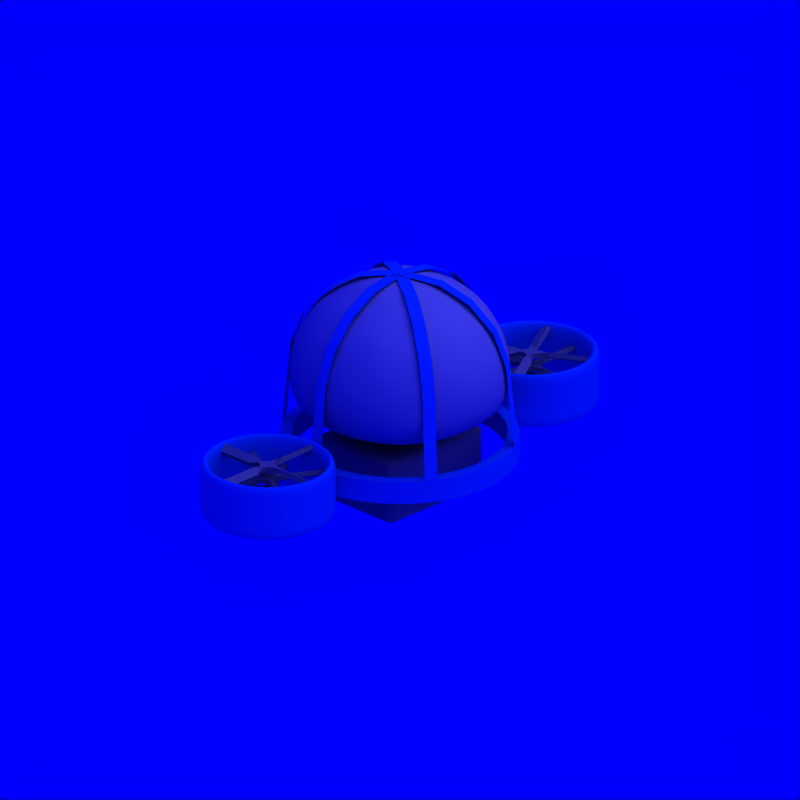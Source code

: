 # Source: VTOL_Balloon_2.blend  (saved by Blender 2.71.0; exported with 4.5.12 LTS)
import bpy
from mathutils import Matrix  # noqa: F401  (used for matrix-valued properties, if any)

bpy.ops.wm.read_factory_settings(use_empty=True)
scene = bpy.context.scene
scene.name = 'Scene'

# ---- collections
col_collection_1 = bpy.data.collections.new('Collection 1'); scene.collection.children.link(col_collection_1)
col_collection_2 = bpy.data.collections.new('Collection 2'); scene.collection.children.link(col_collection_2)
col_collection_2.hide_render = True
col_collection_2.hide_viewport = True

# ---- materials (node trees are filled in below, after node groups)
mat_grey = bpy.data.materials.new('Grey')
mat_grey.alpha_threshold = 0.0
mat_grey.diffuse_color = (0.5, 0.5, 0.5, 1.0)
mat_grey.roughness = 0.5
mat_grey.specular_intensity = 0.2
mat_grey.line_color = (0.0, 0.0, 0.0, 1.0)
mat_cc = bpy.data.materials.new('CC')
mat_cc.alpha_threshold = 0.0
mat_cc.diffuse_color = (0.0, 0.376, 0.827, 1.0)
mat_cc.roughness = 0.5
mat_cc.specular_intensity = 0.2
mat_cc.line_color = (0.0, 0.0, 0.0, 1.0)
mat_white = bpy.data.materials.new('White')
mat_white.alpha_threshold = 0.0
mat_white.diffuse_color = (0.7, 0.7, 0.7, 1.0)
mat_white.roughness = 0.5
mat_white.specular_intensity = 0.2
mat_white.line_color = (0.0, 0.0, 0.0, 1.0)
mat_invisible = bpy.data.materials.new('Invisible')
mat_invisible.alpha_threshold = 0.0
mat_invisible.diffuse_color = (1.0, 1.0, 1.0, 1.0)
mat_invisible.roughness = 0.5
mat_invisible.specular_intensity = 0.0

# ---- material node trees

# ---- world
world_world = bpy.data.worlds.new('World'); scene.world = world_world
world_world.color = (0.0, 0.0, 1.0)
world_world.use_sun_shadow = False
world_world.sun_shadow_jitter_overblur = 0.0
world_world.cycles.sampling_method = 'MANUAL'
world_world.cycles.sample_map_resolution = 256

# ---- cameras
cam_camera_002 = bpy.data.cameras.new('Camera.002')
cam_camera_002.type = 'ORTHO'
cam_camera_002.passepartout_alpha = 0.2
cam_camera_002.clip_end = 100.0
cam_camera_002.lens = 35.0
cam_camera_002.sensor_width = 32.0
cam_camera_002.sensor_height = 18.0
cam_camera_002.show_passepartout = False
cam_camera_002.show_safe_areas = True
cam_camera_002.dof.focus_distance = 0.0
cam_camera_002.dof.aperture_fstop = 128.0

# ---- lights
light_lamp = bpy.data.lights.new('Lamp', 'SUN')
light_lamp.transmission_factor = 0.0
light_lamp.angle = 1.571
light_lamp.energy = 1.0
light_lamp.shadow_buffer_clip_start = 0.5
light_lamp.shadow_soft_size = 1.0
light_lamp.shadow_cascade_max_distance = 1000.0
light_lamp.cycles.use_multiple_importance_sampling = False

# ---- meshes
me_cube_001 = bpy.data.meshes.new('Cube.001')
me_cube_001.from_pydata([(-1.0, -1.0, -1.0), (-1.0, 1.0, -1.0), (1.0, 1.0, -1.0), (1.0, -1.0, -1.0), (-1.0, -1.0, 1.0), (-1.0, 1.0, 1.0), (1.0, 1.0, 1.0), (1.0, -1.0, 1.0)], [], [(4, 5, 1, 0), (5, 6, 2, 1), (6, 7, 3, 2), (7, 4, 0, 3), (0, 1, 2, 3), (7, 6, 5, 4)])
me_cube_001.materials.append(mat_grey)
me_cube_001.use_remesh_preserve_volume = False
me_cube_001.use_remesh_preserve_attributes = False
me_cube_001.use_mirror_vertex_groups = False
me_cube_001.update()
me_plane_002 = bpy.data.meshes.new('Plane.002')
me_plane_002.from_pydata([(-0.05, -0.06, 0.0), (0.05, -0.06, 0.0), (-0.05, 0.04, 0.0), (0.05, 0.04, 0.0), (-0.025, 0.09, 0.0), (0.025, 0.09, 0.0), (0.1, -0.035, 0.0), (0.1, 0.015, 0.0), (-0.025, -0.11, 0.0), (0.025, -0.11, 0.0), (-0.1, -0.035, 0.0), (-0.1, 0.015, 0.0), (-0.6252, -0.0533, -0.025), (-0.6252, 0.0333, 0.025), (-0.2, -0.0533, -0.025), (-0.2, 0.0333, 0.025), (-0.0433, 0.19, -0.025), (0.0433, 0.19, 0.025), (-0.0433, 0.6152, -0.025), (0.0433, 0.6152, 0.025), (0.2, -0.0533, 0.025), (0.2, 0.0333, -0.025), (0.6252, -0.0533, 0.025), (0.6252, 0.0333, -0.025), (-0.0433, -0.21, 0.025), (0.0433, -0.21, -0.025), (-0.0433, -0.6352, 0.025), (0.0433, -0.6352, -0.025)], [], [(0, 1, 3, 2), (2, 3, 5, 4), (3, 1, 6, 7), (1, 0, 8, 9), (0, 2, 11, 10), (14, 15, 13, 12), (10, 11, 15, 14), (4, 5, 17, 16), (16, 17, 19, 18), (7, 6, 20, 21), (21, 20, 22, 23), (9, 8, 24, 25), (25, 24, 26, 27)])
me_plane_002.materials.append(mat_grey)
me_plane_002.use_remesh_preserve_volume = False
me_plane_002.use_remesh_preserve_attributes = False
me_plane_002.use_mirror_vertex_groups = False
me_plane_002.update()
me_cylinder_002 = bpy.data.meshes.new('Cylinder.002')
me_cylinder_002.from_pydata([(-7.53e-08, 1.5, -0.2), (7.451e-08, 1.5, 1.0), (1.061, 1.061, -0.2), (1.061, 1.061, 1.0), (1.5, -7.451e-08, -0.2), (1.5, -7.451e-08, 1.0), (1.061, -1.061, -0.2), (1.061, -1.061, 1.0), (-2.541e-07, -1.5, -0.2), (-5.96e-08, -1.5, 1.0), (-1.061, -1.061, -0.2), (-1.061, -1.061, 1.0), (-1.5, 4.47e-08, -0.2), (-1.5, 1.49e-08, 1.0), (-1.061, 1.061, -0.2), (-1.061, 1.061, 1.0), (4.47e-08, 1.26, 1.0), (0.891, 0.891, 1.0), (1.26, -9.686e-08, 1.0), (0.891, -0.891, 1.0), (-6.706e-08, -1.26, 1.0), (-0.891, -0.891, 1.0), (-1.26, 2.235e-08, 1.0), (-0.891, 0.891, 1.0), (0.891, 0.891, -0.2), (0.891, -0.891, -0.2), (-1.573e-07, -1.26, -0.2), (-0.891, -0.891, -0.2), (-1.2e-07, 1.26, -0.2), (1.26, -9.686e-08, -0.2), (-1.26, 7.451e-09, -0.2), (-0.891, 0.891, -0.2), (-3.06e-08, 1.5, 0.1), (1.061, 1.061, 0.1), (1.5, 3.427e-07, 0.1), (1.061, -1.061, 0.1), (-1.945e-07, -1.5, 0.1), (-1.061, -1.061, 0.1), (-1.5, 3.576e-07, 0.1), (-1.061, 1.061, 0.1), (1.49e-08, 1.5, 0.7), (1.061, 1.061, 0.7), (1.5, -4.917e-07, 0.7), (1.061, -1.061, 0.7), (-1.49e-07, -1.5, 0.7), (-1.061, -1.061, 0.7), (-1.5, -4.321e-07, 0.7), (-1.061, 1.061, 0.7)], [], [(40, 1, 3, 41), (41, 3, 5, 42), (42, 5, 7, 43), (43, 7, 9, 44), (44, 9, 11, 45), (45, 11, 13, 46), (1, 15, 23, 16), (47, 15, 1, 40), (46, 13, 15, 47), (14, 0, 28, 31), (15, 13, 22, 23), (13, 11, 21, 22), (11, 9, 20, 21), (9, 7, 19, 20), (7, 5, 18, 19), (5, 3, 17, 18), (3, 1, 16, 17), (21, 20, 26, 27), (20, 19, 25, 26), (12, 14, 31, 30), (16, 23, 31, 28), (23, 22, 30, 31), (22, 21, 27, 30), (19, 18, 29, 25), (18, 17, 24, 29), (17, 16, 28, 24), (10, 12, 30, 27), (8, 10, 27, 26), (6, 8, 26, 25), (4, 6, 25, 29), (2, 4, 29, 24), (0, 2, 24, 28), (0, 32, 33, 2), (2, 33, 34, 4), (4, 34, 35, 6), (6, 35, 36, 8), (8, 36, 37, 10), (10, 37, 38, 12), (14, 39, 32, 0), (12, 38, 39, 14), (32, 40, 41, 33), (33, 41, 42, 34), (34, 42, 43, 35), (35, 43, 44, 36), (36, 44, 45, 37), (37, 45, 46, 38), (39, 47, 40, 32), (38, 46, 47, 39)])
me_cylinder_002.polygons.foreach_set('use_smooth', [True] * 48)
me_cylinder_002.materials.append(mat_cc)
me_cylinder_002.use_remesh_preserve_volume = False
me_cylinder_002.use_remesh_preserve_attributes = False
me_cylinder_002.use_mirror_vertex_groups = False
me_cylinder_002.update()
me_plane = bpy.data.meshes.new('Plane')
me_plane.from_pydata([(-0.5, 9.0, 0.4), (0.5, 9.0, 0.4), (-0.5, 8.349, 6.963), (0.5, 8.349, 6.963), (-0.5, 7.385, 9.541), (0.5, 7.385, 9.541), (-0.5, 5.484, 11.75), (0.5, 5.484, 11.75), (-0.5, 3.192, 13.06), (0.5, 3.192, 13.06), (-0.5, 5.96e-07, 13.6), (0.5, 5.96e-07, 13.6)], [], [(0, 2, 3, 1), (2, 4, 5, 3), (4, 6, 7, 5), (6, 8, 9, 7), (8, 10, 11, 9)])
me_plane.polygons.foreach_set('use_smooth', [True] * 5)
me_plane.materials.append(mat_cc)
me_plane.use_remesh_preserve_volume = False
me_plane.use_remesh_preserve_attributes = False
me_plane.use_mirror_vertex_groups = False
me_plane.update()
me_cylinder = bpy.data.meshes.new('Cylinder')
me_cylinder.from_pydata([(0.0, 1.0, -1.0), (0.0, 1.0, 1.0), (0.1951, 0.9808, -1.0), (0.1951, 0.9808, 1.0), (0.3827, 0.9239, -1.0), (0.3827, 0.9239, 1.0), (0.5556, 0.8315, -1.0), (0.5556, 0.8315, 1.0), (0.7071, 0.7071, -1.0), (0.7071, 0.7071, 1.0), (0.8315, 0.5556, -1.0), (0.8315, 0.5556, 1.0), (0.9239, 0.3827, -1.0), (0.9239, 0.3827, 1.0), (0.9808, 0.1951, -1.0), (0.9808, 0.1951, 1.0), (1.0, 7.55e-08, -1.0), (1.0, 7.55e-08, 1.0), (0.9808, -0.1951, -1.0), (0.9808, -0.1951, 1.0), (0.9239, -0.3827, -1.0), (0.9239, -0.3827, 1.0), (0.8315, -0.5556, -1.0), (0.8315, -0.5556, 1.0), (0.7071, -0.7071, -1.0), (0.7071, -0.7071, 1.0), (0.5556, -0.8315, -1.0), (0.5556, -0.8315, 1.0), (0.3827, -0.9239, -1.0), (0.3827, -0.9239, 1.0), (0.1951, -0.9808, -1.0), (0.1951, -0.9808, 1.0), (-3.258e-07, -1.0, -1.0), (-3.258e-07, -1.0, 1.0), (-0.1951, -0.9808, -1.0), (-0.1951, -0.9808, 1.0), (-0.3827, -0.9239, -1.0), (-0.3827, -0.9239, 1.0), (-0.5556, -0.8315, -1.0), (-0.5556, -0.8315, 1.0), (-0.7071, -0.7071, -1.0), (-0.7071, -0.7071, 1.0), (-0.8315, -0.5556, -1.0), (-0.8315, -0.5556, 1.0), (-0.9239, -0.3827, -1.0), (-0.9239, -0.3827, 1.0), (-0.9808, -0.1951, -1.0), (-0.9808, -0.1951, 1.0), (-1.0, 9.656e-07, -1.0), (-1.0, 9.656e-07, 1.0), (-0.9808, 0.1951, -1.0), (-0.9808, 0.1951, 1.0), (-0.9239, 0.3827, -1.0), (-0.9239, 0.3827, 1.0), (-0.8315, 0.5556, -1.0), (-0.8315, 0.5556, 1.0), (-0.7071, 0.7071, -1.0), (-0.7071, 0.7071, 1.0), (-0.5556, 0.8315, -1.0), (-0.5556, 0.8315, 1.0), (-0.3827, 0.9239, -1.0), (-0.3827, 0.9239, 1.0), (-0.1951, 0.9808, -1.0), (-0.1951, 0.9808, 1.0), (0.0, 0.9, -1.0), (0.0, 0.9, 1.0), (0.1756, 0.8827, -1.0), (0.1756, 0.8827, 1.0), (0.3444, 0.8315, -1.0), (0.3444, 0.8315, 1.0), (0.5, 0.7483, -1.0), (0.5, 0.7483, 1.0), (0.6364, 0.6364, -1.0), (0.6364, 0.6364, 1.0), (0.7483, 0.5, -1.0), (0.7483, 0.5, 1.0), (0.8315, 0.3444, -1.0), (0.8315, 0.3444, 1.0), (0.8827, 0.1756, -1.0), (0.8827, 0.1756, 1.0), (0.9, 6.795e-08, -1.0), (0.9, 6.795e-08, 1.0), (0.8827, -0.1756, -1.0), (0.8827, -0.1756, 1.0), (0.8315, -0.3444, -1.0), (0.8315, -0.3444, 1.0), (0.7483, -0.5, -1.0), (0.7483, -0.5, 1.0), (0.6364, -0.6364, -1.0), (0.6364, -0.6364, 1.0), (0.5, -0.7483, -1.0), (0.5, -0.7483, 1.0), (0.3444, -0.8315, -1.0), (0.3444, -0.8315, 1.0), (0.1756, -0.8827, -1.0), (0.1756, -0.8827, 1.0), (-2.933e-07, -0.9, -1.0), (-2.933e-07, -0.9, 1.0), (-0.1756, -0.8827, -1.0), (-0.1756, -0.8827, 1.0), (-0.3444, -0.8315, -1.0), (-0.3444, -0.8315, 1.0), (-0.5, -0.7483, -1.0), (-0.5, -0.7483, 1.0), (-0.6364, -0.6364, -1.0), (-0.6364, -0.6364, 1.0), (-0.7483, -0.5, -1.0), (-0.7483, -0.5, 1.0), (-0.8315, -0.3444, -1.0), (-0.8315, -0.3444, 1.0), (-0.8827, -0.1756, -1.0), (-0.8827, -0.1756, 1.0), (-0.9, 8.69e-07, -1.0), (-0.9, 8.69e-07, 1.0), (-0.8827, 0.1756, -1.0), (-0.8827, 0.1756, 1.0), (-0.8315, 0.3444, -1.0), (-0.8315, 0.3444, 1.0), (-0.7483, 0.5, -1.0), (-0.7483, 0.5, 1.0), (-0.6364, 0.6364, -1.0), (-0.6364, 0.6364, 1.0), (-0.5, 0.7483, -1.0), (-0.5, 0.7483, 1.0), (-0.3444, 0.8315, -1.0), (-0.3444, 0.8315, 1.0), (-0.1756, 0.8827, -1.0), (-0.1756, 0.8827, 1.0)], [], [(0, 2, 3, 1), (2, 4, 5, 3), (4, 6, 7, 5), (6, 8, 9, 7), (8, 10, 11, 9), (10, 12, 13, 11), (12, 14, 15, 13), (14, 16, 17, 15), (16, 18, 19, 17), (18, 20, 21, 19), (20, 22, 23, 21), (22, 24, 25, 23), (24, 26, 27, 25), (26, 28, 29, 27), (28, 30, 31, 29), (30, 32, 33, 31), (32, 34, 35, 33), (34, 36, 37, 35), (36, 38, 39, 37), (38, 40, 41, 39), (40, 42, 43, 41), (42, 44, 45, 43), (44, 46, 47, 45), (46, 48, 49, 47), (48, 50, 51, 49), (50, 52, 53, 51), (52, 54, 55, 53), (54, 56, 57, 55), (56, 58, 59, 57), (58, 60, 61, 59), (62, 0, 1, 63), (60, 62, 63, 61), (64, 65, 67, 66), (66, 67, 69, 68), (68, 69, 71, 70), (70, 71, 73, 72), (72, 73, 75, 74), (74, 75, 77, 76), (76, 77, 79, 78), (78, 79, 81, 80), (80, 81, 83, 82), (82, 83, 85, 84), (84, 85, 87, 86), (86, 87, 89, 88), (88, 89, 91, 90), (90, 91, 93, 92), (92, 93, 95, 94), (94, 95, 97, 96), (96, 97, 99, 98), (98, 99, 101, 100), (100, 101, 103, 102), (102, 103, 105, 104), (104, 105, 107, 106), (106, 107, 109, 108), (108, 109, 111, 110), (110, 111, 113, 112), (112, 113, 115, 114), (114, 115, 117, 116), (116, 117, 119, 118), (118, 119, 121, 120), (120, 121, 123, 122), (122, 123, 125, 124), (126, 127, 65, 64), (124, 125, 127, 126), (1, 3, 5, 7, 9, 11, 13, 15, 17, 19, 21, 23, 25, 27, 29, 31, 33, 97, 95, 93, 91, 89, 87, 85, 83, 81, 79, 77, 75, 73, 71, 69, 67, 65), (33, 35, 37, 39, 41, 43, 45, 47, 49, 51, 53, 55, 57, 59, 61, 63, 1, 65, 127, 125, 123, 121, 119, 117, 115, 113, 111, 109, 107, 105, 103, 101, 99, 97), (34, 32, 96, 98, 100, 102, 104, 106, 108, 110, 112, 114, 116, 118, 120, 122, 124, 126, 64, 0, 62, 60, 58, 56, 54, 52, 50, 48, 46, 44, 42, 40, 38, 36), (2, 0, 64, 66, 68, 70, 72, 74, 76, 78, 80, 82, 84, 86, 88, 90, 92, 94, 96, 32, 30, 28, 26, 24, 22, 20, 18, 16, 14, 12, 10, 8, 6, 4)])
me_cylinder.polygons.foreach_set('use_smooth', [True] * 68)
me_cylinder.materials.append(mat_cc)
me_cylinder.use_remesh_preserve_volume = False
me_cylinder.use_remesh_preserve_attributes = False
me_cylinder.use_mirror_vertex_groups = False
me_cylinder.update()
me_icosphere = bpy.data.meshes.new('Icosphere')
me_icosphere.from_pydata([(0.0, 0.0, -0.5), (0.7236, -0.5257, -0.2236), (-0.2764, -0.8506, -0.2236), (-0.8944, 0.0, -0.2236), (-0.2764, 0.8506, -0.2236), (0.7236, 0.5257, -0.2236), (0.2764, -0.8506, 0.4472), (-0.7236, -0.5257, 0.4472), (-0.7236, 0.5257, 0.4472), (0.2764, 0.8506, 0.4472), (0.8944, 0.0, 0.4472), (0.0, 0.0, 1.0), (-0.1625, -0.5, -0.4253), (0.4253, -0.309, -0.4253), (0.2629, -0.809, -0.2629), (0.8506, 0.0, -0.2629), (0.4253, 0.309, -0.4253), (-0.5257, 0.0, -0.4253), (-0.6882, -0.5, -0.2629), (-0.1625, 0.5, -0.4253), (-0.6882, 0.5, -0.2629), (0.2629, 0.809, -0.2629), (0.9511, -0.309, 0.0), (0.9511, 0.309, 0.0), (0.0, -1.0, 0.0), (0.5878, -0.809, 0.0), (-0.9511, -0.309, 0.0), (-0.5878, -0.809, 0.0), (-0.5878, 0.809, 0.0), (-0.9511, 0.309, 0.0), (0.5878, 0.809, 0.0), (0.0, 1.0, 0.0), (0.6882, -0.5, 0.5257), (-0.2629, -0.809, 0.5257), (-0.8506, 0.0, 0.5257), (-0.2629, 0.809, 0.5257), (0.6882, 0.5, 0.5257), (0.1625, -0.5, 0.8507), (0.5257, 0.0, 0.8507), (-0.4253, -0.309, 0.8507), (-0.4253, 0.309, 0.8507), (0.1625, 0.5, 0.8507)], [], [(0, 13, 12), (1, 13, 15), (0, 12, 17), (0, 17, 19), (0, 19, 16), (1, 15, 22), (2, 14, 24), (3, 18, 26), (4, 20, 28), (5, 21, 30), (1, 22, 25), (2, 24, 27), (3, 26, 29), (4, 28, 31), (5, 30, 23), (6, 32, 37), (7, 33, 39), (8, 34, 40), (9, 35, 41), (10, 36, 38), (12, 14, 2), (12, 13, 14), (13, 1, 14), (15, 16, 5), (15, 13, 16), (13, 0, 16), (17, 18, 3), (17, 12, 18), (12, 2, 18), (19, 20, 4), (19, 17, 20), (17, 3, 20), (16, 21, 5), (16, 19, 21), (19, 4, 21), (22, 23, 10), (22, 15, 23), (15, 5, 23), (24, 25, 6), (24, 14, 25), (14, 1, 25), (26, 27, 7), (26, 18, 27), (18, 2, 27), (28, 29, 8), (28, 20, 29), (20, 3, 29), (30, 31, 9), (30, 21, 31), (21, 4, 31), (25, 32, 6), (25, 22, 32), (22, 10, 32), (27, 33, 7), (27, 24, 33), (24, 6, 33), (29, 34, 8), (29, 26, 34), (26, 7, 34), (31, 35, 9), (31, 28, 35), (28, 8, 35), (23, 36, 10), (23, 30, 36), (30, 9, 36), (37, 38, 11), (37, 32, 38), (32, 10, 38), (39, 37, 11), (39, 33, 37), (33, 6, 37), (40, 39, 11), (40, 34, 39), (34, 7, 39), (41, 40, 11), (41, 35, 40), (35, 8, 40), (38, 41, 11), (38, 36, 41), (36, 9, 41)])
me_icosphere.polygons.foreach_set('use_smooth', [True] * 80)
me_icosphere.materials.append(mat_white)
me_icosphere.use_remesh_preserve_volume = False
me_icosphere.use_remesh_preserve_attributes = False
me_icosphere.use_mirror_vertex_groups = False
me_icosphere.update()
me_icosphere_003 = bpy.data.meshes.new('Icosphere.003')
me_icosphere_003.from_pydata([(0.0, 0.0, -1.0), (0.7236, -0.5257, -0.4472), (-0.2764, -0.8506, -0.4472), (-0.8944, 0.0, -0.4472), (-0.2764, 0.8506, -0.4472), (0.7236, 0.5257, -0.4472), (-0.1625, -0.5, -0.8507), (0.4253, -0.309, -0.8507), (0.2629, -0.809, -0.5257), (0.8506, 0.0, -0.5257), (0.4253, 0.309, -0.8507), (-0.5257, 0.0, -0.8507), (-0.6882, -0.5, -0.5257), (-0.1625, 0.5, -0.8507), (-0.6882, 0.5, -0.5257), (0.2629, 0.809, -0.5257), (0.9511, -0.309, 0.0), (0.9511, 0.309, 0.0), (0.0, -1.0, 0.0), (0.5878, -0.809, 0.0), (-0.9511, -0.309, 0.0), (-0.5878, -0.809, 0.0), (-0.5878, 0.809, 0.0), (-0.9511, 0.309, 0.0), (0.5878, 0.809, 0.0), (0.0, 1.0, 0.0), (0.9511, -0.309, 2.0), (0.9511, 0.309, 2.0), (-1.76e-06, -1.0, 2.0), (0.5878, -0.809, 2.0), (-0.9511, -0.309, 2.0), (-0.5878, -0.809, 2.0), (-0.5878, 0.809, 2.0), (-0.9511, 0.309, 2.0), (0.5878, 0.809, 2.0), (-1.76e-06, 1.0, 2.0), (0.7709, 0.3957, 2.5), (0.7709, 0.509, 2.5), (-2.384e-06, -0.2, 2.71), (0.5878, -0.009014, 2.562), (-0.7709, 0.3957, 2.5), (-0.5878, -0.009014, 2.562), (-0.5878, 0.609, 2.5), (-0.7709, 0.509, 2.5), (0.5878, 0.609, 2.5), (-2.358e-06, 0.8, 2.681), (0.7709, 0.3957, 3.1), (0.7709, 0.509, 3.1), (-2.868e-06, 0.3144, 3.262), (0.5878, 0.3144, 3.1), (-0.7709, 0.3957, 3.1), (-0.5878, 0.3144, 3.1), (-0.5878, 0.6077, 3.1), (-0.7709, 0.509, 3.1), (0.5878, 0.6077, 3.1), (-2.881e-06, 0.6077, 3.276), (0.7709, 0.3957, 3.4), (0.7709, 0.509, 3.4), (-2.989e-06, 0.3144, 3.4), (0.733, 0.3144, 3.4), (-0.7709, 0.3957, 3.4), (-0.733, 0.3144, 3.4), (-0.5878, 0.6077, 3.4), (-0.7709, 0.509, 3.4), (0.5878, 0.6077, 3.4), (-2.989e-06, 0.6077, 3.4), (0.7709, 0.3957, 3.6), (0.7709, 0.509, 3.6), (-3.165e-06, 0.3144, 3.6), (0.733, 0.3144, 3.6), (-0.7709, 0.3957, 3.6), (-0.733, 0.3144, 3.6), (-0.5878, 0.6077, 3.6), (-0.7709, 0.509, 3.6), (0.5878, 0.6077, 3.6), (-3.165e-06, 0.6077, 3.6)], [], [(0, 7, 6), (1, 7, 9), (0, 6, 11), (0, 11, 13), (0, 13, 10), (1, 9, 16), (2, 8, 18), (3, 12, 20), (4, 14, 22), (5, 15, 24), (1, 16, 19), (2, 18, 21), (3, 20, 23), (4, 22, 25), (5, 24, 17), (6, 8, 2), (6, 7, 8), (7, 1, 8), (9, 10, 5), (9, 7, 10), (7, 0, 10), (11, 12, 3), (11, 6, 12), (6, 2, 12), (13, 14, 4), (13, 11, 14), (11, 3, 14), (10, 15, 5), (10, 13, 15), (13, 4, 15), (16, 9, 17), (9, 5, 17), (18, 8, 19), (8, 1, 19), (20, 12, 21), (12, 2, 21), (22, 14, 23), (14, 3, 23), (24, 15, 25), (15, 4, 25), (17, 24, 34, 27), (25, 22, 32, 35), (23, 20, 30, 33), (21, 18, 28, 31), (19, 16, 26, 29), (24, 25, 35, 34), (22, 23, 33, 32), (20, 21, 31, 30), (18, 19, 29, 28), (16, 17, 27, 26), (27, 34, 44, 37), (35, 32, 42, 45), (33, 30, 40, 43), (31, 28, 38, 41), (29, 26, 36, 39), (34, 35, 45, 44), (32, 33, 43, 42), (30, 31, 41, 40), (28, 29, 39, 38), (26, 27, 37, 36), (37, 44, 54, 47), (45, 42, 52, 55), (43, 40, 50, 53), (41, 38, 48, 51), (39, 36, 46, 49), (44, 45, 55, 54), (42, 43, 53, 52), (40, 41, 51, 50), (38, 39, 49, 48), (36, 37, 47, 46), (47, 54, 64, 57), (55, 52, 62, 65), (53, 50, 60, 63), (51, 48, 58, 61), (49, 46, 56, 59), (54, 55, 65, 64), (52, 53, 63, 62), (50, 51, 61, 60), (48, 49, 59, 58), (46, 47, 57, 56), (57, 64, 74, 67), (65, 62, 72, 75), (63, 60, 70, 73), (59, 56, 66, 69), (64, 65, 75, 74), (62, 63, 73, 72), (60, 61, 71, 70), (56, 57, 67, 66), (66, 67, 74, 75, 72, 73, 70, 71, 68, 69), (61, 71, 68, 58), (58, 68, 69, 59)])
me_icosphere_003.materials.append(mat_white)
me_icosphere_003.use_remesh_preserve_volume = False
me_icosphere_003.use_remesh_preserve_attributes = False
me_icosphere_003.use_mirror_vertex_groups = False
me_icosphere_003.update()
me_target = bpy.data.meshes.new('Target')
me_target.from_pydata([(0.2, 0.2, -0.2), (0.2, -0.2, -0.2), (-0.2, -0.2, -0.2), (-0.2, 0.2, -0.2), (0.2, 0.2, 0.2), (0.2, -0.2, 0.2), (-0.2, -0.2, 0.2), (-0.2, 0.2, 0.2)], [], [(0, 1, 2, 3), (4, 7, 6, 5), (0, 4, 5, 1), (1, 5, 6, 2), (2, 6, 7, 3), (4, 0, 3, 7)])
me_target.materials.append(mat_invisible)
me_target.use_remesh_preserve_volume = False
me_target.use_remesh_preserve_attributes = False
me_target.use_mirror_vertex_groups = False
me_target.update()

# ---- objects
ob_cube = bpy.data.objects.new('Cube', me_cube_001)
ob_plane_008 = bpy.data.objects.new('Plane.008', me_plane_002)
ob_cylinder_000 = bpy.data.objects.new('Cylinder.000', me_cylinder_002)
ob_plane_007 = bpy.data.objects.new('Plane.007', me_plane_002)
ob_plane_004 = bpy.data.objects.new('Plane.004', me_plane_002)
ob_plane_003 = bpy.data.objects.new('Plane.003', me_plane_002)
ob_plane_002 = bpy.data.objects.new('Plane.002', me_plane_002)
ob_plane_006 = bpy.data.objects.new('Plane.006', me_plane)
ob_plane_001 = bpy.data.objects.new('Plane.001', me_plane)
ob_plane = bpy.data.objects.new('Plane', me_plane)
ob_cylinder_002 = bpy.data.objects.new('Cylinder.002', me_cylinder)
ob_icosphere = bpy.data.objects.new('Icosphere', me_icosphere)
ob_cylinder_004 = bpy.data.objects.new('Cylinder.004', me_cylinder_002)
ob_plane_005 = bpy.data.objects.new('Plane.005', me_plane_002)
ob_camera = bpy.data.objects.new('Camera', cam_camera_002)
ob_lamp_001 = bpy.data.objects.new('Lamp.001', light_lamp)
ob_icosphere_001 = bpy.data.objects.new('Icosphere.001', me_icosphere_003)
ob_target = bpy.data.objects.new('Target', me_target)

# ---- transforms, parenting, visibility, modifiers, constraints
ob_cube.location = (0.0, 0.0, -0.5)
ob_cube.scale = (0.4, 0.5, 0.25)
ob_cube.lineart.crease_threshold = 0.0
_m = ob_cube.modifiers.new('Bevel', 'BEVEL')
_m.limit_method = 'NONE'
_m.spread = 0.0
ob_plane_008.location = (0.0, 1.4, -0.1)
ob_plane_008.rotation_euler = (-3.142, 2.754e-07, -4.189)
ob_plane_008.scale = (0.75, 0.75, 0.75)
ob_plane_008.lineart.crease_threshold = 0.0
_m = ob_plane_008.modifiers.new('Solidify', 'SOLIDIFY')
_m.thickness = 0.05
_m.nonmanifold_thickness_mode = 'FIXED'
_m.nonmanifold_merge_threshold = 0.0003
ob_cylinder_000.location = (0.0, 1.4, -0.4)
ob_cylinder_000.rotation_euler = (0.0, 7.55e-08, -2.88)
ob_cylinder_000.scale = (0.375, 0.375, 0.375)
ob_cylinder_000.lineart.crease_threshold = 0.0
_m = ob_cylinder_000.modifiers.new('Subsurf', 'SUBSURF')
_m.uv_smooth = 'PRESERVE_CORNERS'
_m.quality = 2
_m.show_only_control_edges = False
ob_plane_007.location = (0.0, 1.4, -0.2)
ob_plane_007.rotation_euler = (-3.142, 2.754e-07, -3.142)
ob_plane_007.scale = (0.75, 0.75, 0.75)
ob_plane_007.lineart.crease_threshold = 0.0
_m = ob_plane_007.modifiers.new('Solidify', 'SOLIDIFY')
_m.thickness = 0.05
_m.nonmanifold_thickness_mode = 'FIXED'
_m.nonmanifold_merge_threshold = 0.0003
ob_plane_004.location = (0.0, 1.4, -0.3)
ob_plane_004.rotation_euler = (-3.142, 2.754e-07, -2.094)
ob_plane_004.scale = (0.75, 0.75, 0.75)
ob_plane_004.lineart.crease_threshold = 0.0
_m = ob_plane_004.modifiers.new('Solidify', 'SOLIDIFY')
_m.thickness = 0.05
_m.nonmanifold_thickness_mode = 'FIXED'
_m.nonmanifold_merge_threshold = 0.0003
ob_plane_003.location = (0.0, -1.4, -0.3)
ob_plane_003.rotation_euler = (-3.142, 2.754e-07, -1.047)
ob_plane_003.scale = (0.75, 0.75, 0.75)
ob_plane_003.lineart.crease_threshold = 0.0
_m = ob_plane_003.modifiers.new('Solidify', 'SOLIDIFY')
_m.thickness = 0.05
_m.nonmanifold_thickness_mode = 'FIXED'
_m.nonmanifold_merge_threshold = 0.0003
ob_plane_002.location = (0.0, -1.4, -0.2)
ob_plane_002.rotation_euler = (-3.142, 2.754e-07, -2.094)
ob_plane_002.scale = (0.75, 0.75, 0.75)
ob_plane_002.lineart.crease_threshold = 0.0
_m = ob_plane_002.modifiers.new('Solidify', 'SOLIDIFY')
_m.thickness = 0.05
_m.nonmanifold_thickness_mode = 'FIXED'
_m.nonmanifold_merge_threshold = 0.0003
ob_plane_006.location = (0.0, -5.96e-08, -0.3)
ob_plane_006.rotation_euler = (0.0, -0.0, 2.094)
ob_plane_006.scale = (0.1, 0.1, 0.1)
ob_plane_006.lineart.crease_threshold = 0.0
_m = ob_plane_006.modifiers.new('Mirror', 'MIRROR')
_m.use_axis = (False, True, False)
ob_plane_001.location = (0.0, -5.96e-08, -0.3)
ob_plane_001.rotation_euler = (0.0, -0.0, 1.047)
ob_plane_001.scale = (0.1, 0.1, 0.1)
ob_plane_001.lineart.crease_threshold = 0.0
_m = ob_plane_001.modifiers.new('Mirror', 'MIRROR')
_m.use_axis = (False, True, False)
ob_plane.location = (0.0, -5.96e-08, -0.3)
ob_plane.scale = (0.1, 0.1, 0.1)
ob_plane.lineart.crease_threshold = 0.0
_m = ob_plane.modifiers.new('Mirror', 'MIRROR')
_m.use_axis = (False, True, False)
ob_cylinder_002.location = (0.0, 0.0, -0.35)
ob_cylinder_002.scale = (0.9, 0.9, 0.09)
ob_cylinder_002.lineart.crease_threshold = 0.0
_m = ob_cylinder_002.modifiers.new('EdgeSplit', 'EDGE_SPLIT')
ob_icosphere.location = (0.0, 0.0, 0.2)
ob_icosphere.scale = (0.9, 0.9, 0.9)
ob_icosphere.lineart.crease_threshold = 0.0
_m = ob_icosphere.modifiers.new('Subsurf', 'SUBSURF')
_m.uv_smooth = 'PRESERVE_CORNERS'
_m.quality = 2
_m.levels = 2
_m.show_only_control_edges = False
ob_cylinder_004.location = (0.0, -1.4, -0.4)
ob_cylinder_004.rotation_euler = (0.0, 7.55e-08, -2.356)
ob_cylinder_004.scale = (0.375, 0.375, 0.375)
ob_cylinder_004.lineart.crease_threshold = 0.0
_m = ob_cylinder_004.modifiers.new('Subsurf', 'SUBSURF')
_m.uv_smooth = 'PRESERVE_CORNERS'
_m.quality = 2
_m.show_only_control_edges = False
ob_plane_005.location = (0.0, -1.4, -0.1)
ob_plane_005.rotation_euler = (-3.142, 2.754e-07, -3.142)
ob_plane_005.scale = (0.75, 0.75, 0.75)
ob_plane_005.lineart.crease_threshold = 0.0
_m = ob_plane_005.modifiers.new('Solidify', 'SOLIDIFY')
_m.thickness = 0.05
_m.nonmanifold_thickness_mode = 'FIXED'
_m.nonmanifold_merge_threshold = 0.0003
ob_camera.location = (6.0, -6.0, 4.0)
ob_camera.rotation_euler = (1.571, 0.0, 0.0)
ob_camera.lock_rotations_4d = False
ob_camera.empty_display_type = 'ARROWS'
ob_camera.color = (0.0, 0.0, 0.0, 1.0)
ob_camera.lineart.crease_threshold = 0.0
_c = ob_camera.constraints.new('TRACK_TO'); _c.name = 'Const'
_c.target = ob_target
ob_lamp_001.parent = ob_camera
ob_lamp_001.matrix_parent_inverse = Matrix(((0.7071, 0.7071, 0.0, -0.0), (-0.3015, 0.3015, 0.9045, -2.529e-07), (0.6396, -0.6396, 0.4264, -9.381), (0.0, 0.0, 0.0, 1.0)))
ob_lamp_001.location = (4.0, 1.0, 7.0)
ob_lamp_001.rotation_euler = (-0.07775, 0.5308, 0.2138)
ob_lamp_001.lock_rotations_4d = False
ob_lamp_001.empty_display_type = 'ARROWS'
ob_lamp_001.color = (0.0, 0.0, 0.0, 1.0)
ob_lamp_001.lineart.crease_threshold = 0.0
ob_icosphere_001.location = (-1.2, 0.0, 0.0)
ob_icosphere_001.rotation_euler = (1.571, -0.0, 1.571)
ob_icosphere_001.scale = (1.0, 0.5, 1.0)
ob_icosphere_001.lineart.crease_threshold = 0.0
ob_target.location = (0.0, 0.0, 0.0)
ob_target.lock_rotations_4d = False
ob_target.empty_display_type = 'ARROWS'
ob_target.color = (0.0, 0.0, 0.0, 1.0)
ob_target.lineart.crease_threshold = 0.0

# ---- collection membership
col_collection_1.objects.link(ob_cube)
col_collection_1.objects.link(ob_plane_008)
col_collection_1.objects.link(ob_cylinder_000)
col_collection_1.objects.link(ob_plane_007)
col_collection_1.objects.link(ob_plane_004)
col_collection_1.objects.link(ob_plane_003)
col_collection_1.objects.link(ob_plane_002)
col_collection_1.objects.link(ob_plane_006)
col_collection_1.objects.link(ob_plane_001)
col_collection_1.objects.link(ob_plane)
col_collection_1.objects.link(ob_cylinder_002)
col_collection_1.objects.link(ob_icosphere)
col_collection_1.objects.link(ob_cylinder_004)
col_collection_1.objects.link(ob_plane_005)
col_collection_1.objects.link(ob_camera)
col_collection_1.objects.link(ob_lamp_001)
col_collection_2.objects.link(ob_icosphere_001)
col_collection_2.objects.link(ob_target)

# ---- scene / render settings (as saved in the file)
scene.camera = ob_camera
scene.frame_start = 1; scene.frame_end = 8; scene.frame_set(1)
scene.render.engine = 'BLENDER_EEVEE_NEXT'
scene.render.image_settings.compression = 90
scene.render.resolution_x = 108
scene.render.resolution_y = 108
scene.render.pixel_aspect_x = 100.0
scene.render.pixel_aspect_y = 100.0
scene.render.fps = 8
scene.render.dither_intensity = 0.0
scene.render.use_compositing = False
scene.render.use_sequencer = False
scene.render.bake_margin = 2
scene.render.bake_bias = 0.0
scene.render.use_stamp_time = False
scene.render.use_stamp_date = False
scene.render.use_stamp_frame = False
scene.render.use_stamp_camera = False
scene.render.use_stamp_scene = False
scene.render.use_stamp_filename = False
scene.render.use_stamp_render_time = False
scene.render.stamp_font_size = 0
scene.cycles.use_denoising = False
scene.cycles.samples = 10
scene.cycles.sampling_pattern = 'TABULATED_SOBOL'
scene.cycles.light_sampling_threshold = 0.0
scene.cycles.use_adaptive_sampling = False
scene.cycles.use_light_tree = False
scene.cycles.blur_glossy = 0.0
scene.cycles.volume_bounces = 1
scene.cycles.pixel_filter_type = 'GAUSSIAN'
scene.cycles.sample_clamp_indirect = 0.0
scene.view_settings.view_transform = 'Raw'
bpy.context.view_layer.update()
